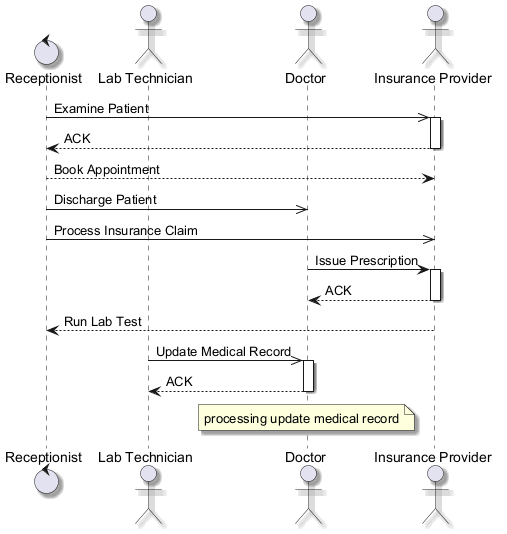

The diagram above was rendered by PlantUML. Its source (embedded in the PNG):
@startuml
skinparam shadowing true
control "Receptionist" as R
actor "Lab Technician" as LT
actor "Doctor" as D
actor "Insurance Provider" as IP
R ->> IP : Examine Patient
activate IP
IP --> R : ACK
deactivate IP
R --> IP : Book Appointment
R ->> D : Discharge Patient
R ->> IP : Process Insurance Claim
D -> IP : Issue Prescription
activate IP
IP --> D : ACK
deactivate IP
IP --> R : Run Lab Test
LT ->> D : Update Medical Record
activate D
D --> LT : ACK
deactivate D
note over D : processing update medical record
@enduml